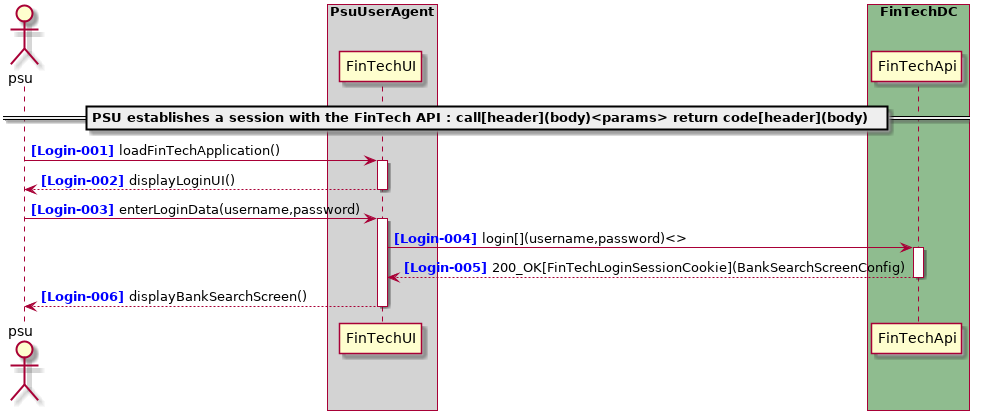

The diagram above was rendered by PlantUML. Its source (embedded in the PNG):
@startuml

autonumber "<b><color blue>[Login-000]</color></b>"
actor psu

box "PsuUserAgent" #LightGray
    participant "FinTechUI" as FinTechUI
end box
box "FinTechDC" #DarkSeaGreen
    participant "FinTechApi" as FinTechApi
end box
box "TppDC" #LightGray

end box
box "AspspDC" #LightSkyBlue
end box

== PSU establishes a session with the FinTech API : call[header](body)<params> return code[header](body) ==
psu -> FinTechUI ++ : loadFinTechApplication()
return displayLoginUI()
psu -> FinTechUI ++ : enterLoginData(username,password)
FinTechUI -> FinTechApi ++ : login[](username,password)<>
return 200_OK[FinTechLoginSessionCookie](BankSearchScreenConfig)
return displayBankSearchScreen()
@enduml